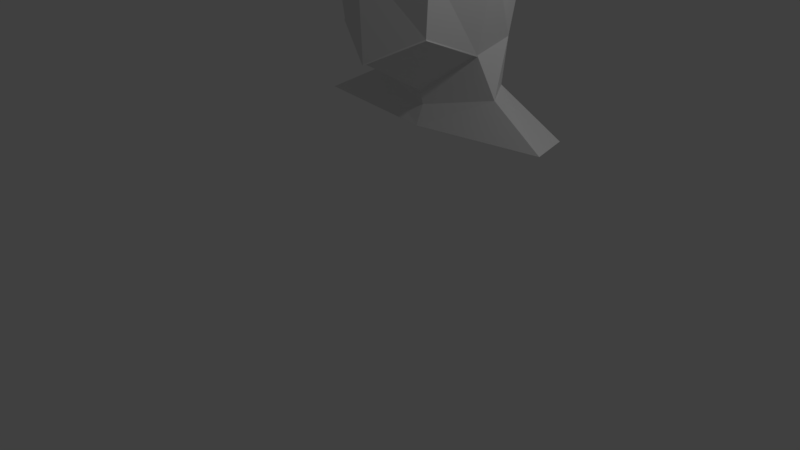 # Source: untitled3.blend  (saved by Blender 2.79.0; exported with 4.5.12 LTS)
import bpy
from mathutils import Matrix  # noqa: F401  (used for matrix-valued properties, if any)

bpy.ops.wm.read_factory_settings(use_empty=True)
scene = bpy.context.scene
scene.name = 'Scene'

# ---- collections
col_collection_1 = bpy.data.collections.new('Collection 1'); scene.collection.children.link(col_collection_1)

# ---- materials (node trees are filled in below, after node groups)
mat_material = bpy.data.materials.new('Material')
mat_material.alpha_threshold = 0.0
mat_material.use_transparent_shadow = False
mat_material.roughness = 0.5
mat_material.line_color = (0.0, 0.0, 0.0, 1.0)

# ---- material node trees

# ---- world
world_world = bpy.data.worlds.new('World'); scene.world = world_world
world_world.color = (0.05088, 0.05088, 0.05088)
world_world.use_sun_shadow = False
world_world.sun_shadow_jitter_overblur = 0.0
world_world.cycles.sampling_method = 'MANUAL'

# ---- cameras
cam_camera = bpy.data.cameras.new('Camera')
cam_camera.clip_end = 100.0
cam_camera.lens = 35.0
cam_camera.sensor_width = 32.0
cam_camera.sensor_height = 18.0
cam_camera.ortho_scale = 7.314
cam_camera.dof.focus_distance = 0.0
cam_camera.dof.aperture_fstop = 128.0

# ---- lights
light_lamp = bpy.data.lights.new('Lamp', 'POINT')
light_lamp.transmission_factor = 0.0
light_lamp.cutoff_distance = 30.0
light_lamp.energy = 100.0
light_lamp.shadow_buffer_clip_start = 1.001
light_lamp.shadow_soft_size = 0.1
light_lamp.shadow_maximum_resolution = 0.006
light_lamp.use_absolute_resolution = True

# ---- meshes
me_cube = bpy.data.meshes.new('Cube')
me_cube.from_pydata([(0.9906, 0.6785, -1.253), (0.8576, -0.9084, -1.052), (-0.8067, 0.795, -1.057), (0.7975, 0.7998, 1.0), (0.7975, -0.7998, 1.0), (-0.7975, 0.7998, 1.0), (0.8848, 0.1255, -1.466), (0.0, 0.8085, -1.61), (0.9843, 0.9778, -0.03135), (0.0, -1.316, -1.504), (0.9807, -0.9796, -7.362e-09), (0.9768, -5.83e-07, 1.225), (0.0, 0.9796, 1.225), (0.0, -0.9796, 1.225), (0.0, 1.345, -0.02014), (0.0, -1.385, -3.78e-09), (1.24, 0.02183, 0.04021), (0.0, -1.112e-07, 1.631), (0.0, -0.1664, -2.157), (0.8848, 0.1255, -1.466), (0.8576, -0.9084, -1.052), (0.0, -1.316, -1.504), (0.0, -0.1664, -2.157), (0.8848, 0.1255, -1.466), (0.8576, -0.9084, -1.052), (0.0, -1.316, -1.504), (0.0, -0.1664, -2.157), (0.8848, 0.1255, -1.466), (0.8576, -0.9084, -1.052), (0.0, -1.316, -1.504), (0.0, -0.1664, -2.157), (0.8848, 0.1255, -1.466), (0.8576, -0.9084, -1.052), (0.0, -1.316, -1.504), (0.0, -0.1664, -2.157), (0.8839, 0.1232, -1.488), (0.8685, -0.9126, -1.071), (0.0, -1.32, -1.523), (0.0, -0.1657, -2.179), (0.8864, 0.1278, -1.442), (0.8462, -0.9039, -1.032), (0.0, -1.311, -1.483), (0.0, -0.1668, -2.133), (2.047, 0.711, -2.632), (2.252, -0.02592, -2.613), (0.0, 0.9825, -2.573), (0.0, -0.2354, -2.685), (0.0, 0.7083, -2.166), (1.231, 0.1521, -2.079), (1.034, 0.5237, -1.954), (0.0, -0.1006, -2.37)], [(7, 2), (12, 5)], [(16, 11, 4, 10), (3, 8, 14, 12), (8, 0, 7, 14), (1, 10, 15, 9), (10, 4, 13, 15), (6, 16, 10, 1), (0, 8, 16, 6), (8, 3, 11, 16), (11, 17, 13, 4), (3, 12, 17, 11), (49, 48, 44, 43), (6, 1, 20, 19), (20, 21, 25, 24), (1, 9, 21, 20), (18, 6, 19, 22), (26, 23, 27, 30), (22, 19, 23, 26), (19, 20, 24, 23), (30, 27, 31, 34), (23, 24, 28, 27), (24, 25, 29, 28), (34, 31, 35, 38), (27, 28, 32, 31), (28, 29, 33, 32), (36, 37, 41, 40), (31, 32, 36, 35), (32, 33, 37, 36), (39, 40, 41, 42), (38, 35, 39, 42), (35, 36, 40, 39), (43, 44, 46, 45), (47, 49, 43, 45), (48, 50, 46, 44), (6, 18, 50, 48), (7, 0, 49, 47), (0, 6, 48, 49)])
me_cube.materials.append(mat_material)
me_cube.use_remesh_preserve_volume = False
me_cube.use_remesh_preserve_attributes = False
me_cube.use_mirror_vertex_groups = False
me_cube.update()

# ---- objects
ob_cube = bpy.data.objects.new('Cube', me_cube)
ob_lamp = bpy.data.objects.new('Lamp', light_lamp)
ob_camera = bpy.data.objects.new('Camera', cam_camera)

# ---- transforms, parenting, visibility, modifiers, constraints
ob_cube.location = (0.02403, 0.9978, 3.723)
ob_cube.scale = (0.809, 0.809, 0.809)
ob_cube.lock_rotations_4d = False
ob_cube.empty_display_type = 'ARROWS'
ob_cube.lineart.crease_threshold = 0.0
_m = ob_cube.modifiers.new('Mirror', 'MIRROR')
_m.use_clip = True
ob_lamp.location = (4.076, 1.005, 5.904)
ob_lamp.rotation_euler = (0.6503, 0.05522, 1.866)
ob_lamp.lock_rotations_4d = False
ob_lamp.empty_display_type = 'ARROWS'
ob_lamp.color = (0.0, 0.0, 0.0, 0.0)
ob_lamp.lineart.crease_threshold = 0.0
ob_camera.location = (7.481, -6.508, 5.344)
ob_camera.rotation_euler = (1.109, 0.0, 0.8149)
ob_camera.lock_rotations_4d = False
ob_camera.empty_display_type = 'ARROWS'
ob_camera.color = (0.0, 0.0, 0.0, 0.0)
ob_camera.display_type = 'WIRE'
ob_camera.lineart.crease_threshold = 0.0

# ---- collection membership
col_collection_1.objects.link(ob_cube)
col_collection_1.objects.link(ob_lamp)
col_collection_1.objects.link(ob_camera)

# ---- scene / render settings (as saved in the file)
scene.camera = ob_camera
scene.frame_start = 1; scene.frame_end = 250; scene.frame_set(1)
scene.render.engine = 'BLENDER_EEVEE_NEXT'
scene.render.resolution_percentage = 50
scene.render.dither_intensity = 0.0
scene.cycles.use_denoising = False
scene.cycles.samples = 128
scene.cycles.sampling_pattern = 'TABULATED_SOBOL'
scene.cycles.use_adaptive_sampling = False
scene.cycles.use_light_tree = False
scene.cycles.blur_glossy = 0.0
scene.cycles.sample_clamp_indirect = 0.0
scene.view_settings.view_transform = 'Standard'
bpy.context.view_layer.update()
